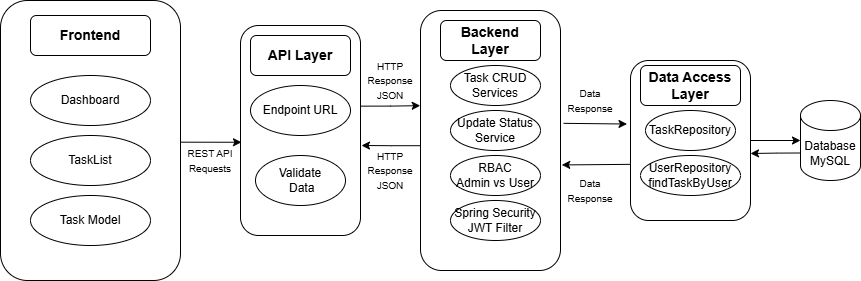

The diagram above was exported from draw.io. Its source (the exported page's mxGraphModel, read from the mxfile embedded in the PNG):
<mxGraphModel dx="2562" dy="1124" grid="1" gridSize="10" guides="1" tooltips="1" connect="1" arrows="1" fold="1" page="1" pageScale="1" pageWidth="850" pageHeight="1100" math="0" shadow="0">
  <root>
    <mxCell id="0" />
    <mxCell id="1" parent="0" />
    <mxCell id="Xm5X9nlToOp6wjnN2Lv_-1" parent="1" style="rounded=1;whiteSpace=wrap;html=1;" value="" vertex="1">
      <mxGeometry height="280" width="180" x="40" y="195" as="geometry" />
    </mxCell>
    <mxCell id="Xm5X9nlToOp6wjnN2Lv_-19" edge="1" parent="1" source="Xm5X9nlToOp6wjnN2Lv_-2" style="edgeStyle=orthogonalEdgeStyle;rounded=0;orthogonalLoop=1;jettySize=auto;html=1;entryX=-0.002;entryY=0.366;entryDx=0;entryDy=0;entryPerimeter=0;exitX=1;exitY=0.384;exitDx=0;exitDy=0;exitPerimeter=0;" target="Xm5X9nlToOp6wjnN2Lv_-3" value="">
      <mxGeometry relative="1" as="geometry">
        <Array as="points" />
      </mxGeometry>
    </mxCell>
    <mxCell id="Xm5X9nlToOp6wjnN2Lv_-2" parent="1" style="rounded=1;whiteSpace=wrap;html=1;" value="" vertex="1">
      <mxGeometry height="210" width="120" x="280" y="220" as="geometry" />
    </mxCell>
    <mxCell id="Xm5X9nlToOp6wjnN2Lv_-3" parent="1" style="rounded=1;whiteSpace=wrap;html=1;" value="" vertex="1">
      <mxGeometry height="260" width="140" x="460" y="205" as="geometry" />
    </mxCell>
    <mxCell id="Xm5X9nlToOp6wjnN2Lv_-37" edge="1" parent="1" source="Xm5X9nlToOp6wjnN2Lv_-4" style="edgeStyle=orthogonalEdgeStyle;rounded=0;orthogonalLoop=1;jettySize=auto;html=1;" target="Xm5X9nlToOp6wjnN2Lv_-35" value="">
      <mxGeometry relative="1" as="geometry" />
    </mxCell>
    <mxCell id="Xm5X9nlToOp6wjnN2Lv_-4" parent="1" style="rounded=1;whiteSpace=wrap;html=1;" value="" vertex="1">
      <mxGeometry height="160" width="120" x="670" y="255" as="geometry" />
    </mxCell>
    <mxCell id="Xm5X9nlToOp6wjnN2Lv_-5" parent="1" style="rounded=1;whiteSpace=wrap;html=1;" value="&lt;b&gt;&lt;font style=&quot;font-size: 14px;&quot;&gt;Frontend&lt;/font&gt;&lt;/b&gt;" vertex="1">
      <mxGeometry height="40" width="120" x="70" y="210" as="geometry" />
    </mxCell>
    <mxCell id="Xm5X9nlToOp6wjnN2Lv_-6" parent="1" style="ellipse;whiteSpace=wrap;html=1;" value="Dashboard" vertex="1">
      <mxGeometry height="50" width="120" x="70" y="270" as="geometry" />
    </mxCell>
    <mxCell id="Xm5X9nlToOp6wjnN2Lv_-7" parent="1" style="ellipse;whiteSpace=wrap;html=1;" value="TaskList" vertex="1">
      <mxGeometry height="50" width="120" x="70" y="330" as="geometry" />
    </mxCell>
    <mxCell id="Xm5X9nlToOp6wjnN2Lv_-8" parent="1" style="ellipse;whiteSpace=wrap;html=1;" value="Task Model" vertex="1">
      <mxGeometry height="50" width="120" x="70" y="390" as="geometry" />
    </mxCell>
    <mxCell id="Xm5X9nlToOp6wjnN2Lv_-9" parent="1" style="rounded=1;whiteSpace=wrap;html=1;" value="&lt;b&gt;&lt;font style=&quot;font-size: 14px;&quot;&gt;API Layer&lt;/font&gt;&lt;/b&gt;" vertex="1">
      <mxGeometry height="40" width="100" x="290" y="230" as="geometry" />
    </mxCell>
    <mxCell id="Xm5X9nlToOp6wjnN2Lv_-10" parent="1" style="ellipse;whiteSpace=wrap;html=1;" value="Endpoi&lt;span style=&quot;color: rgba(0, 0, 0, 0); font-family: monospace; font-size: 0px; text-align: start; text-wrap-mode: nowrap;&quot;&gt;%3CmxGraphModel%3E%3Croot%3E%3CmxCell%20id%3D%220%22%2F%3E%3CmxCell%20id%3D%221%22%20parent%3D%220%22%2F%3E%3CmxCell%20id%3D%222%22%20parent%3D%221%22%20style%3D%22ellipse%3BwhiteSpace%3Dwrap%3Bhtml%3D1%3B%22%20value%3D%22Dashboard%22%20vertex%3D%221%22%3E%3CmxGeometry%20height%3D%2250%22%20width%3D%22120%22%20x%3D%2270%22%20y%3D%22270%22%20as%3D%22geometry%22%2F%3E%3C%2FmxCell%3E%3C%2Froot%3E%3C%2FmxGraphModel%3E&lt;/span&gt;nt URL" vertex="1">
      <mxGeometry height="50" width="100" x="290" y="280" as="geometry" />
    </mxCell>
    <mxCell id="Xm5X9nlToOp6wjnN2Lv_-11" parent="1" style="ellipse;whiteSpace=wrap;html=1;" value="Validate&lt;div&gt;&amp;nbsp;Data&lt;/div&gt;" vertex="1">
      <mxGeometry height="50" width="90" x="295" y="350" as="geometry" />
    </mxCell>
    <mxCell id="Xm5X9nlToOp6wjnN2Lv_-17" edge="1" parent="1" source="Xm5X9nlToOp6wjnN2Lv_-1" style="endArrow=classic;html=1;rounded=0;exitX=1;exitY=0.506;exitDx=0;exitDy=0;exitPerimeter=0;entryX=0.008;entryY=0.556;entryDx=0;entryDy=0;entryPerimeter=0;" target="Xm5X9nlToOp6wjnN2Lv_-2" value="">
      <mxGeometry height="50" relative="1" width="50" as="geometry">
        <mxPoint x="290" y="400" as="sourcePoint" />
        <mxPoint x="340" y="350" as="targetPoint" />
      </mxGeometry>
    </mxCell>
    <mxCell id="Xm5X9nlToOp6wjnN2Lv_-18" parent="1" style="text;html=1;whiteSpace=wrap;strokeColor=none;fillColor=none;align=center;verticalAlign=middle;rounded=0;" value="&lt;font style=&quot;font-size: 10px;&quot;&gt;REST API&lt;/font&gt;&lt;div&gt;&lt;font style=&quot;font-size: 10px;&quot;&gt;Requests&lt;/font&gt;&lt;/div&gt;" vertex="1">
      <mxGeometry height="30" width="60" x="220" y="340" as="geometry" />
    </mxCell>
    <mxCell id="Xm5X9nlToOp6wjnN2Lv_-20" edge="1" parent="1" source="Xm5X9nlToOp6wjnN2Lv_-3" style="edgeStyle=orthogonalEdgeStyle;rounded=0;orthogonalLoop=1;jettySize=auto;html=1;exitX=-0.004;exitY=0.52;exitDx=0;exitDy=0;exitPerimeter=0;" value="">
      <mxGeometry relative="1" as="geometry">
        <Array as="points" />
        <mxPoint x="430" y="350" as="sourcePoint" />
        <mxPoint x="401" y="340" as="targetPoint" />
      </mxGeometry>
    </mxCell>
    <mxCell id="Xm5X9nlToOp6wjnN2Lv_-21" parent="1" style="text;html=1;whiteSpace=wrap;strokeColor=none;fillColor=none;align=center;verticalAlign=middle;rounded=0;" value="&lt;font style=&quot;font-size: 10px;&quot;&gt;HTTP Response&lt;/font&gt;&lt;div&gt;&lt;font style=&quot;font-size: 10px;&quot;&gt;JSON&lt;/font&gt;&lt;/div&gt;" vertex="1">
      <mxGeometry height="50" width="60" x="400" y="250" as="geometry" />
    </mxCell>
    <mxCell id="Xm5X9nlToOp6wjnN2Lv_-22" parent="1" style="text;html=1;whiteSpace=wrap;strokeColor=none;fillColor=none;align=center;verticalAlign=middle;rounded=0;" value="&lt;font style=&quot;font-size: 10px;&quot;&gt;HTTP Response&lt;/font&gt;&lt;div&gt;&lt;font style=&quot;font-size: 10px;&quot;&gt;JSON&lt;/font&gt;&lt;/div&gt;" vertex="1">
      <mxGeometry height="50" width="60" x="400" y="340" as="geometry" />
    </mxCell>
    <mxCell id="Xm5X9nlToOp6wjnN2Lv_-23" parent="1" style="rounded=1;whiteSpace=wrap;html=1;" value="&lt;b&gt;&lt;font style=&quot;font-size: 14px;&quot;&gt;Backend Layer&lt;/font&gt;&lt;/b&gt;" vertex="1">
      <mxGeometry height="40" width="100" x="480" y="215" as="geometry" />
    </mxCell>
    <mxCell id="Xm5X9nlToOp6wjnN2Lv_-24" parent="1" style="ellipse;whiteSpace=wrap;html=1;" value="&lt;font style=&quot;font-size: 12px;&quot;&gt;Task CRUD Services&lt;/font&gt;" vertex="1">
      <mxGeometry height="40" width="90" x="490" y="260" as="geometry" />
    </mxCell>
    <mxCell id="Xm5X9nlToOp6wjnN2Lv_-25" parent="1" style="ellipse;whiteSpace=wrap;html=1;" value="&lt;font style=&quot;font-size: 12px;&quot;&gt;Update Status Service&lt;/font&gt;" vertex="1">
      <mxGeometry height="40" width="90" x="490" y="305" as="geometry" />
    </mxCell>
    <mxCell id="Xm5X9nlToOp6wjnN2Lv_-26" parent="1" style="ellipse;whiteSpace=wrap;html=1;" value="&lt;font style=&quot;font-size: 12px;&quot;&gt;RBAC&lt;/font&gt;&lt;div&gt;&lt;font style=&quot;font-size: 12px;&quot;&gt;Admin vs User&lt;/font&gt;&lt;/div&gt;" vertex="1">
      <mxGeometry height="40" width="90" x="490" y="350" as="geometry" />
    </mxCell>
    <mxCell id="Xm5X9nlToOp6wjnN2Lv_-27" parent="1" style="ellipse;whiteSpace=wrap;html=1;" value="&lt;font style=&quot;font-size: 12px;&quot;&gt;Spring Security&lt;br&gt;JWT Filter&lt;/font&gt;" vertex="1">
      <mxGeometry height="40" width="90" x="490" y="395" as="geometry" />
    </mxCell>
    <mxCell id="Xm5X9nlToOp6wjnN2Lv_-28" edge="1" parent="1" source="Xm5X9nlToOp6wjnN2Lv_-3" style="endArrow=classic;html=1;rounded=0;exitX=1.022;exitY=0.434;exitDx=0;exitDy=0;exitPerimeter=0;entryX=-0.029;entryY=0.397;entryDx=0;entryDy=0;entryPerimeter=0;" target="Xm5X9nlToOp6wjnN2Lv_-4" value="">
      <mxGeometry height="50" relative="1" width="50" as="geometry">
        <mxPoint x="670" y="390" as="sourcePoint" />
        <mxPoint x="720" y="340" as="targetPoint" />
      </mxGeometry>
    </mxCell>
    <mxCell id="Xm5X9nlToOp6wjnN2Lv_-29" edge="1" parent="1" source="Xm5X9nlToOp6wjnN2Lv_-4" style="endArrow=classic;html=1;rounded=0;exitX=0.003;exitY=0.649;exitDx=0;exitDy=0;exitPerimeter=0;entryX=1.009;entryY=0.594;entryDx=0;entryDy=0;entryPerimeter=0;" target="Xm5X9nlToOp6wjnN2Lv_-3" value="">
      <mxGeometry height="50" relative="1" width="50" as="geometry">
        <mxPoint x="606" y="370" as="sourcePoint" />
        <mxPoint x="670" y="371" as="targetPoint" />
      </mxGeometry>
    </mxCell>
    <mxCell id="Xm5X9nlToOp6wjnN2Lv_-30" parent="1" style="text;html=1;whiteSpace=wrap;strokeColor=none;fillColor=none;align=center;verticalAlign=middle;rounded=0;" value="&lt;span style=&quot;font-size: 10px;&quot;&gt;Data Response&lt;/span&gt;" vertex="1">
      <mxGeometry height="50" width="60" x="600" y="270" as="geometry" />
    </mxCell>
    <mxCell id="Xm5X9nlToOp6wjnN2Lv_-31" parent="1" style="text;html=1;whiteSpace=wrap;strokeColor=none;fillColor=none;align=center;verticalAlign=middle;rounded=0;" value="&lt;span style=&quot;font-size: 10px;&quot;&gt;Data Response&lt;/span&gt;" vertex="1">
      <mxGeometry height="50" width="60" x="600" y="360" as="geometry" />
    </mxCell>
    <mxCell id="Xm5X9nlToOp6wjnN2Lv_-32" parent="1" style="rounded=1;whiteSpace=wrap;html=1;" value="&lt;b&gt;&lt;font style=&quot;font-size: 14px;&quot;&gt;Data Access Layer&lt;/font&gt;&lt;/b&gt;" vertex="1">
      <mxGeometry height="40" width="100" x="680" y="260" as="geometry" />
    </mxCell>
    <mxCell id="Xm5X9nlToOp6wjnN2Lv_-33" parent="1" style="ellipse;whiteSpace=wrap;html=1;" value="&lt;font style=&quot;font-size: 12px;&quot;&gt;UserRepository&lt;/font&gt;&lt;div&gt;&lt;font style=&quot;font-size: 12px;&quot;&gt;findTaskByUser&lt;/font&gt;&lt;/div&gt;" vertex="1">
      <mxGeometry height="40" width="100" x="680" y="350" as="geometry" />
    </mxCell>
    <mxCell id="Xm5X9nlToOp6wjnN2Lv_-34" parent="1" style="ellipse;whiteSpace=wrap;html=1;" value="&lt;font style=&quot;font-size: 12px;&quot;&gt;TaskRepository&lt;/font&gt;" vertex="1">
      <mxGeometry height="40" width="90" x="685" y="305" as="geometry" />
    </mxCell>
    <mxCell id="Xm5X9nlToOp6wjnN2Lv_-35" parent="1" style="shape=cylinder3;whiteSpace=wrap;html=1;boundedLbl=1;backgroundOutline=1;size=15;" value="Database&lt;div&gt;MySQL&lt;/div&gt;" vertex="1">
      <mxGeometry height="80" width="60" x="840" y="295" as="geometry" />
    </mxCell>
    <mxCell id="Xm5X9nlToOp6wjnN2Lv_-39" edge="1" parent="1" source="Xm5X9nlToOp6wjnN2Lv_-35" style="edgeStyle=orthogonalEdgeStyle;rounded=0;orthogonalLoop=1;jettySize=auto;html=1;exitX=0;exitY=0;exitDx=0;exitDy=52.5;exitPerimeter=0;" value="">
      <mxGeometry relative="1" as="geometry">
        <mxPoint x="800" y="390" as="sourcePoint" />
        <mxPoint x="790" y="348" as="targetPoint" />
      </mxGeometry>
    </mxCell>
  </root>
</mxGraphModel>